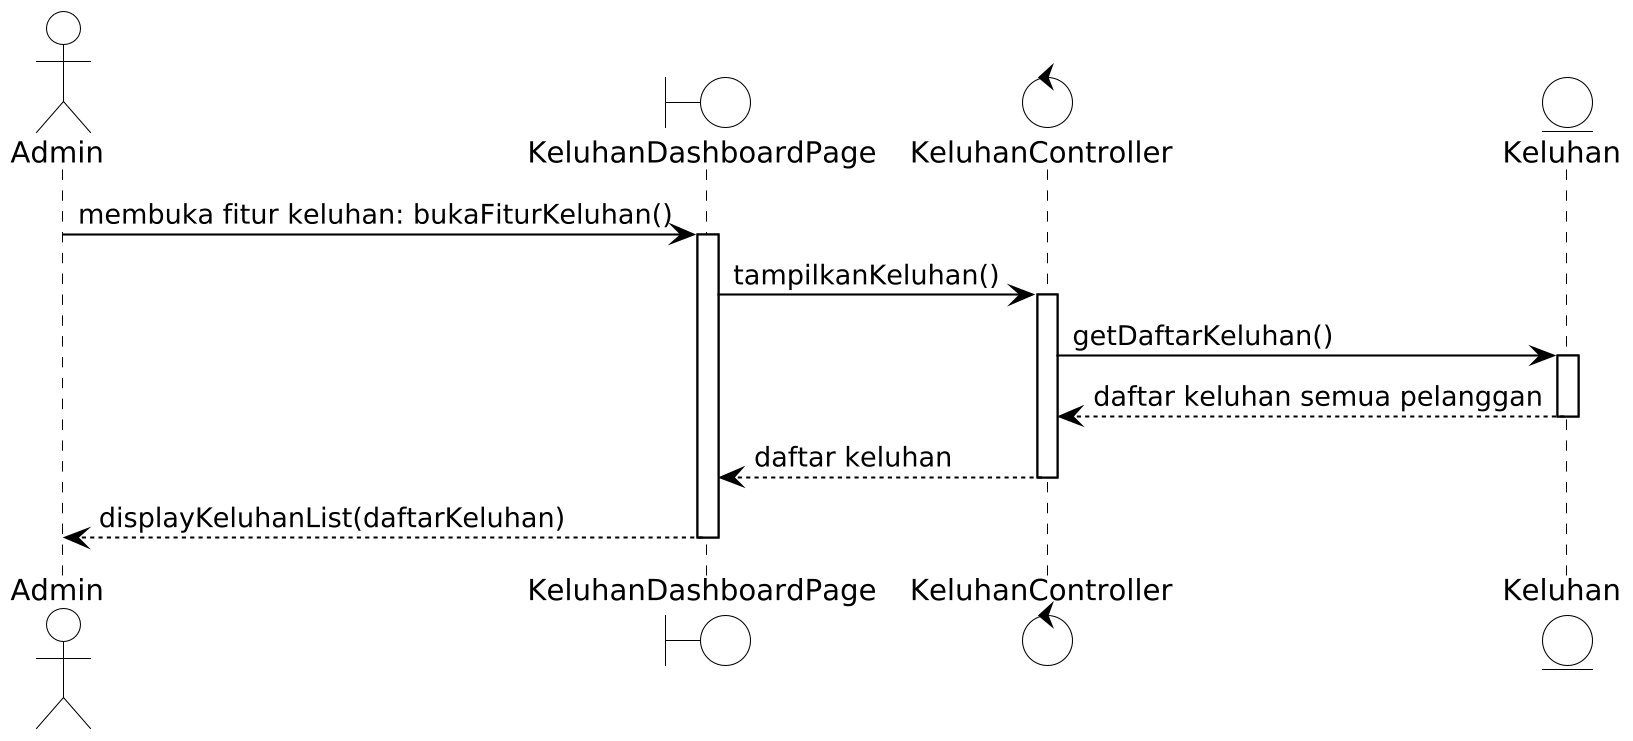

The diagram above was rendered by PlantUML. Its source (embedded in the PNG):
@startuml
!include ../bw.iuml
actor Admin as A
boundary KeluhanDashboardPage as P
control KeluhanController as C
entity Keluhan as K

A -> P : membuka fitur keluhan: bukaFiturKeluhan()
activate P
P -> C : tampilkanKeluhan()
activate C
C -> K : getDaftarKeluhan()
activate K
K --> C : daftar keluhan semua pelanggan
deactivate K
C --> P : daftar keluhan
deactivate C
P --> A : displayKeluhanList(daftarKeluhan)
deactivate P
@enduml